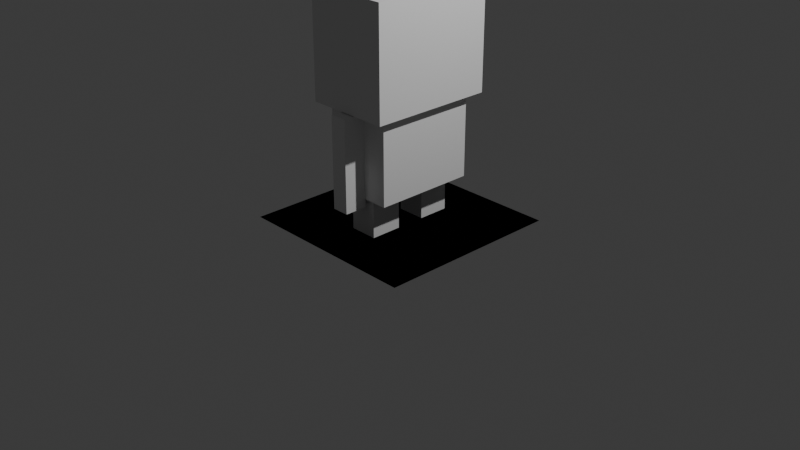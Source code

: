 # Source: Untitled.blend  (saved by Blender 5.1.30; exported with 4.5.12 LTS)
import bpy
from mathutils import Matrix  # noqa: F401  (used for matrix-valued properties, if any)

bpy.ops.wm.read_factory_settings(use_empty=True)
scene = bpy.context.scene
scene.name = 'Scene'

# ---- collections
col_collection = bpy.data.collections.new('Collection'); scene.collection.children.link(col_collection)

# ---- world
world_world = bpy.data.worlds.new('World'); scene.world = world_world
world_world.use_nodes = True; world_world.node_tree.nodes.clear()
_N = world_world.node_tree.nodes; _L = world_world.node_tree.links
n0 = _N.new('ShaderNodeOutputWorld'); n0.name = 'World Output'; n0.location = (200, 100)
n1 = _N.new('ShaderNodeBackground'); n1.name = 'Background'; n1.location = (-200, 100)
n1.inputs[0].default_value = (0.05088, 0.05088, 0.05088, 1.0)
_L.new(n1.outputs[0], n0.inputs[0])
n0.is_active_output = True
world_world.color = (0.05088, 0.05088, 0.05088)
world_world.sun_shadow_jitter_overblur = 0.0

# ---- cameras
cam_camera = bpy.data.cameras.new('Camera')
cam_camera.clip_end = 100.0
cam_camera.ortho_scale = 7.314

# ---- lights
light_light = bpy.data.lights.new('Light', 'POINT')
light_light.energy = 1000.0
light_light.shadow_soft_size = 0.1

# ---- meshes
me_plane = bpy.data.meshes.new('Plane')
me_plane.from_pydata([(-1.0, -1.0, 0.0), (1.0, -1.0, 0.0), (-1.0, 1.0, 0.0), (1.0, 1.0, 0.0)], [], [(0, 1, 3, 2)])
_uv = me_plane.uv_layers.new(name='UVMap')
_uv.uv.foreach_set('vector', [0.0, 0.0, 1.0, 0.0, 1.0, 1.0, 0.0, 1.0])
me_plane.update()
me_cube_001 = bpy.data.meshes.new('Cube.001')
me_cube_001.from_pydata([(-1.0, -1.0, -1.0), (-1.0, -1.0, 1.0), (-1.0, 1.0, -1.0), (-1.0, 1.0, 1.0), (1.0, -1.0, -1.0), (1.0, -1.0, 1.0), (1.0, 1.0, -1.0), (1.0, 1.0, 1.0)], [], [(0, 1, 3, 2), (2, 3, 7, 6), (6, 7, 5, 4), (4, 5, 1, 0), (2, 6, 4, 0), (7, 3, 1, 5)])
_uv = me_cube_001.uv_layers.new(name='UVMap')
_uv.uv.foreach_set('vector', [0.375, 0.0, 0.625, 0.0, 0.625, 0.25, 0.375, 0.25, 0.375, 0.25, 0.625, 0.25, 0.625, 0.5, 0.375, 0.5, 0.375, 0.5, 0.625, 0.5, 0.625, 0.75, 0.375, 0.75, 0.375, 0.75, 0.625, 0.75, 0.625, 1.0, 0.375, 1.0, 0.125, 0.5, 0.375, 0.5, 0.375, 0.75, 0.125, 0.75, 0.625, 0.5, 0.875, 0.5, 0.875, 0.75, 0.625, 0.75])
me_cube_001.update()
me_cube_002 = bpy.data.meshes.new('Cube.002')
me_cube_002.from_pydata([(-1.0, -1.0, -1.0), (-1.0, -1.0, 1.0), (-1.0, 1.0, -1.0), (-1.0, 1.0, 1.0), (1.0, -1.0, -1.0), (1.0, -1.0, 1.0), (1.0, 1.0, -1.0), (1.0, 1.0, 1.0)], [], [(0, 1, 3, 2), (2, 3, 7, 6), (6, 7, 5, 4), (4, 5, 1, 0), (2, 6, 4, 0), (7, 3, 1, 5)])
_uv = me_cube_002.uv_layers.new(name='UVMap')
_uv.uv.foreach_set('vector', [0.375, 0.0, 0.625, 0.0, 0.625, 0.25, 0.375, 0.25, 0.375, 0.25, 0.625, 0.25, 0.625, 0.5, 0.375, 0.5, 0.375, 0.5, 0.625, 0.5, 0.625, 0.75, 0.375, 0.75, 0.375, 0.75, 0.625, 0.75, 0.625, 1.0, 0.375, 1.0, 0.125, 0.5, 0.375, 0.5, 0.375, 0.75, 0.125, 0.75, 0.625, 0.5, 0.875, 0.5, 0.875, 0.75, 0.625, 0.75])
me_cube_002.update()
me_plane_001 = bpy.data.meshes.new('Plane.001')
me_plane_001.from_pydata([(-1.0, -1.0, 0.0), (1.0, -1.0, 0.0), (-1.0, 1.0, 0.0), (1.0, 1.0, 0.0)], [], [(0, 1, 3, 2)])
_uv = me_plane_001.uv_layers.new(name='UVMap')
_uv.uv.foreach_set('vector', [0.0, 0.0, 1.0, 0.0, 1.0, 1.0, 0.0, 1.0])
me_plane_001.update()
me_cube_003 = bpy.data.meshes.new('Cube.003')
me_cube_003.from_pydata([(-1.0, -1.0, -1.0), (-1.0, -1.0, 1.0), (-1.0, 1.0, -1.0), (-1.0, 1.0, 1.0), (1.0, -1.0, -1.0), (1.0, -1.0, 1.0), (1.0, 1.0, -1.0), (1.0, 1.0, 1.0)], [], [(0, 1, 3, 2), (2, 3, 7, 6), (6, 7, 5, 4), (4, 5, 1, 0), (2, 6, 4, 0), (7, 3, 1, 5)])
_uv = me_cube_003.uv_layers.new(name='UVMap')
_uv.uv.foreach_set('vector', [0.375, 0.0, 0.625, 0.0, 0.625, 0.25, 0.375, 0.25, 0.375, 0.25, 0.625, 0.25, 0.625, 0.5, 0.375, 0.5, 0.375, 0.5, 0.625, 0.5, 0.625, 0.75, 0.375, 0.75, 0.375, 0.75, 0.625, 0.75, 0.625, 1.0, 0.375, 1.0, 0.125, 0.5, 0.375, 0.5, 0.375, 0.75, 0.125, 0.75, 0.625, 0.5, 0.875, 0.5, 0.875, 0.75, 0.625, 0.75])
me_cube_003.update()
me_cube_004 = bpy.data.meshes.new('Cube.004')
me_cube_004.from_pydata([(-1.0, -1.0, -1.0), (-1.0, -1.0, 1.0), (-1.0, 1.0, -1.0), (-1.0, 1.0, 1.0), (1.0, -1.0, -1.0), (1.0, -1.0, 1.0), (1.0, 1.0, -1.0), (1.0, 1.0, 1.0)], [], [(0, 1, 3, 2), (2, 3, 7, 6), (6, 7, 5, 4), (4, 5, 1, 0), (2, 6, 4, 0), (7, 3, 1, 5)])
_uv = me_cube_004.uv_layers.new(name='UVMap')
_uv.uv.foreach_set('vector', [0.375, 0.0, 0.625, 0.0, 0.625, 0.25, 0.375, 0.25, 0.375, 0.25, 0.625, 0.25, 0.625, 0.5, 0.375, 0.5, 0.375, 0.5, 0.625, 0.5, 0.625, 0.75, 0.375, 0.75, 0.375, 0.75, 0.625, 0.75, 0.625, 1.0, 0.375, 1.0, 0.125, 0.5, 0.375, 0.5, 0.375, 0.75, 0.125, 0.75, 0.625, 0.5, 0.875, 0.5, 0.875, 0.75, 0.625, 0.75])
me_cube_004.update()
me_cube_005 = bpy.data.meshes.new('Cube.005')
me_cube_005.from_pydata([(-1.0, -1.0, -1.0), (-1.0, -1.0, 1.0), (-1.0, 1.0, -1.0), (-1.0, 1.0, 1.0), (1.0, -1.0, -1.0), (1.0, -1.0, 1.0), (1.0, 1.0, -1.0), (1.0, 1.0, 1.0)], [], [(0, 1, 3, 2), (2, 3, 7, 6), (6, 7, 5, 4), (4, 5, 1, 0), (2, 6, 4, 0), (7, 3, 1, 5)])
_uv = me_cube_005.uv_layers.new(name='UVMap')
_uv.uv.foreach_set('vector', [0.375, 0.0, 0.625, 0.0, 0.625, 0.25, 0.375, 0.25, 0.375, 0.25, 0.625, 0.25, 0.625, 0.5, 0.375, 0.5, 0.375, 0.5, 0.625, 0.5, 0.625, 0.75, 0.375, 0.75, 0.375, 0.75, 0.625, 0.75, 0.625, 1.0, 0.375, 1.0, 0.125, 0.5, 0.375, 0.5, 0.375, 0.75, 0.125, 0.75, 0.625, 0.5, 0.875, 0.5, 0.875, 0.75, 0.625, 0.75])
_ca = me_cube_005.color_attributes.new('Color', 'FLOAT_COLOR', 'POINT')
_ca.data.foreach_set('color', [1.0, 1.0, 1.0, 1.0, 1.0, 1.0, 1.0, 1.0, 1.0, 1.0, 1.0, 1.0, 1.0, 1.0, 1.0, 1.0, 1.0, 1.0, 1.0, 1.0, 1.0, 1.0, 1.0, 1.0, 1.0, 1.0, 1.0, 1.0, 1.0, 1.0, 1.0, 1.0])
me_cube_005.update()
me_cube_006 = bpy.data.meshes.new('Cube.006')
me_cube_006.from_pydata([(-1.0, -1.0, -1.0), (-1.0, -1.0, 1.0), (-1.0, 1.0, -1.0), (-1.0, 1.0, 1.0), (1.0, -1.0, -1.0), (1.0, -1.0, 1.0), (1.0, 1.0, -1.0), (1.0, 1.0, 1.0)], [], [(0, 1, 3, 2), (2, 3, 7, 6), (6, 7, 5, 4), (4, 5, 1, 0), (2, 6, 4, 0), (7, 3, 1, 5)])
_uv = me_cube_006.uv_layers.new(name='UVMap')
_uv.uv.foreach_set('vector', [0.375, 0.0, 0.625, 0.0, 0.625, 0.25, 0.375, 0.25, 0.375, 0.25, 0.625, 0.25, 0.625, 0.5, 0.375, 0.5, 0.375, 0.5, 0.625, 0.5, 0.625, 0.75, 0.375, 0.75, 0.375, 0.75, 0.625, 0.75, 0.625, 1.0, 0.375, 1.0, 0.125, 0.5, 0.375, 0.5, 0.375, 0.75, 0.125, 0.75, 0.625, 0.5, 0.875, 0.5, 0.875, 0.75, 0.625, 0.75])
me_cube_006.update()

# ---- objects
ob_light = bpy.data.objects.new('Light', light_light)
ob_camera = bpy.data.objects.new('Camera', cam_camera)
ob_plane = bpy.data.objects.new('Plane', me_plane)
ob_cube = bpy.data.objects.new('Cube', me_cube_001)
ob_cube_001 = bpy.data.objects.new('Cube.001', me_cube_002)
ob_plane_001 = bpy.data.objects.new('Plane.001', me_plane_001)
ob_cube_002 = bpy.data.objects.new('Cube.002', me_cube_003)
ob_cube_003 = bpy.data.objects.new('Cube.003', me_cube_004)
ob_cube_004 = bpy.data.objects.new('Cube.004', me_cube_005)
ob_cube_005 = bpy.data.objects.new('Cube.005', me_cube_006)

# ---- transforms, parenting, visibility, modifiers, constraints
ob_light.location = (4.076, 1.005, 5.904)
ob_light.rotation_euler = (0.6503, 0.05522, 1.866)
ob_light.lock_rotations_4d = False
ob_light.empty_display_type = 'ARROWS'
ob_light.color = (0.0, 0.0, 0.0, 0.0)
ob_light.lineart.crease_threshold = 0.0
ob_camera.location = (7.359, -6.926, 4.958)
ob_camera.rotation_euler = (1.109, 0.0, 0.8149)
ob_camera.lock_rotations_4d = False
ob_camera.empty_display_type = 'ARROWS'
ob_camera.color = (0.0, 0.0, 0.0, 0.0)
ob_camera.display_type = 'WIRE'
ob_camera.lineart.crease_threshold = 0.0
ob_plane.location = (0.0, 0.0, 0.0)
ob_cube.location = (0.0, 0.3323, 0.2162)
ob_cube.scale = (0.1512, 0.1679, 0.2111)
ob_cube_001.location = (0.0, -0.3149, 0.2162)
ob_cube_001.scale = (0.1512, 0.1679, 0.2111)
ob_plane_001.location = (0.0, 0.0, 0.0)
ob_cube_002.location = (0.0, 0.006102, 0.8655)
ob_cube_002.scale = (0.3633, 0.5446, 0.4415)
ob_cube_003.location = (0.0, -0.6499, 0.8146)
ob_cube_003.scale = (0.09037, -0.1225, 0.4801)
ob_cube_004.location = (0.0, 0.6621, 0.8146)
ob_cube_004.scale = (0.09037, -0.1225, 0.4801)
ob_cube_005.location = (0.0, 0.006102, 1.87)
ob_cube_005.scale = (0.4535, 0.6705, 0.5677)

# ---- collection membership
col_collection.objects.link(ob_light)
col_collection.objects.link(ob_camera)
col_collection.objects.link(ob_plane)
col_collection.objects.link(ob_cube)
col_collection.objects.link(ob_cube_001)
col_collection.objects.link(ob_plane_001)
col_collection.objects.link(ob_cube_002)
col_collection.objects.link(ob_cube_003)
col_collection.objects.link(ob_cube_004)
col_collection.objects.link(ob_cube_005)

# ---- scene / render settings (as saved in the file)
scene.camera = ob_camera
scene.frame_start = 1; scene.frame_end = 250; scene.frame_set(11)
scene.render.engine = 'BLENDER_EEVEE_NEXT'
scene.render.bake_bias = 0.0
scene.render.bake_samples = 0
scene.cycles.sampling_pattern = 'TABULATED_SOBOL'
scene.eevee.use_volume_custom_range = False
bpy.context.view_layer.update()
